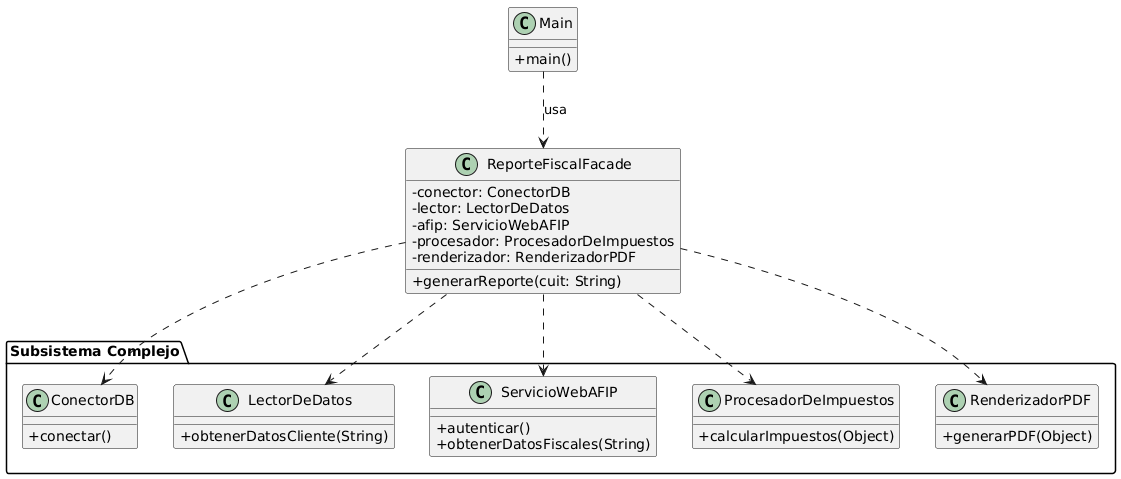

The diagram above was rendered by PlantUML. Its source (embedded in the PNG):
@startuml
' === Escenario 2: Facade ===
skinparam classAttributeIconSize 0

' El Cliente (Main) solo depende del Facade
class Main {
  +main()
}
Main ..> ReporteFiscalFacade : "usa"

' El Facade provee la interfaz simple
class ReporteFiscalFacade {
  -conector: ConectorDB
  -lector: LectorDeDatos
  -afip: ServicioWebAFIP
  -procesador: ProcesadorDeImpuestos
  -renderizador: RenderizadorPDF
  +generarReporte(cuit: String)
}

' El Subsistema Complejo (oculto para el Main)
package "Subsistema Complejo" {
  class ConectorDB {
    +conectar()
  }
  class LectorDeDatos {
    +obtenerDatosCliente(String)
  }
  class ServicioWebAFIP {
    +autenticar()
    +obtenerDatosFiscales(String)
  }
  class ProcesadorDeImpuestos {
    +calcularImpuestos(Object)
  }
  class RenderizadorPDF {
    +generarPDF(Object)
  }
}

' El Facade conoce y coordina el subsistema
ReporteFiscalFacade ..> ConectorDB
ReporteFiscalFacade ..> LectorDeDatos
ReporteFiscalFacade ..> ServicioWebAFIP
ReporteFiscalFacade ..> ProcesadorDeImpuestos
ReporteFiscalFacade ..> RenderizadorPDF
@enduml